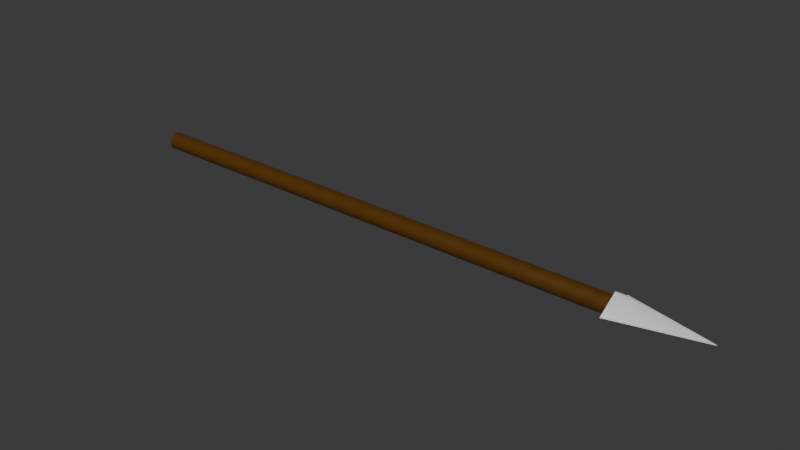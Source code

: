 # Source: spear.blend  (saved by Blender 4.2.66; exported with 4.5.12 LTS)
import bpy
from mathutils import Matrix  # noqa: F401  (used for matrix-valued properties, if any)

bpy.ops.wm.read_factory_settings(use_empty=True)
scene = bpy.context.scene
scene.name = 'Scene'

# ---- collections
col_collection = bpy.data.collections.new('Collection'); scene.collection.children.link(col_collection)
col_speartip = bpy.data.collections.new('SpearTip'); col_collection.children.link(col_speartip)

# ---- materials (node trees are filled in below, after node groups)
mat_material = bpy.data.materials.new('Material')

# ---- node groups
ng_smooth_by_angle_005 = bpy.data.node_groups.new('Smooth by Angle.005', 'GeometryNodeTree')
_s = ng_smooth_by_angle_005.interface.new_socket(name='Mesh', in_out='OUTPUT', socket_type='NodeSocketGeometry')
_s = ng_smooth_by_angle_005.interface.new_socket(name='Mesh', in_out='INPUT', socket_type='NodeSocketGeometry')
_s = ng_smooth_by_angle_005.interface.new_socket(name='Angle', in_out='INPUT', socket_type='NodeSocketFloat')
_s.subtype = 'ANGLE'
_s.default_value = 0.5236
_s.min_value = 0.0
_s.max_value = 3.142
_s.description = 'Maximum face angle for smooth edges'
_s = ng_smooth_by_angle_005.interface.new_socket(name='Ignore Sharpness', in_out='INPUT', socket_type='NodeSocketBool')
_s.force_non_field = True
ng_smooth_by_angle_005.description = 'Set the sharpness of mesh edges based on the angle between the neighboring faces'
ng_smooth_by_angle_005.is_modifier = True
_N = ng_smooth_by_angle_005.nodes; _L = ng_smooth_by_angle_005.links
n0 = _N.new('GeometryNodeSetShadeSmooth'); n0.name = 'Set Shade Smooth'; n0.location = (120, -80)
n0.domain = 'EDGE'
n1 = _N.new('GeometryNodeSetShadeSmooth'); n1.name = 'Set Shade Smooth.001'; n1.location = (300, -80)
n2 = _N.new('NodeGroupOutput'); n2.name = 'Group Output'; n2.location = (480, -80)
n3 = _N.new('GeometryNodeInputMeshEdgeAngle'); n3.name = 'Edge Angle'; n3.location = (-440, -240)
n4 = _N.new('NodeGroupInput'); n4.name = 'Group Input'; n4.location = (-80, -80)
n5 = _N.new('GeometryNodeInputEdgeSmooth'); n5.name = 'Is Edge Smooth'; n5.location = (-260, -120)
n6 = _N.new('GeometryNodeInputShadeSmooth'); n6.name = 'Is Shade Smooth'; n6.location = (-440, -397)
n7 = _N.new('FunctionNodeCompare'); n7.name = 'Compare'; n7.location = (-260, -260)
n7.operation = 'LESS_EQUAL'
n7.inputs[6].default_value = (0.0, 0.0, 0.0, 0.0)
n7.inputs[7].default_value = (0.0, 0.0, 0.0, 0.0)
n8 = _N.new('FunctionNodeBooleanMath'); n8.name = 'Boolean Math.001'; n8.location = (-80, -260)
n9 = _N.new('NodeGroupInput'); n9.name = 'Group Input.001'; n9.location = (-440, -329)
n10 = _N.new('NodeGroupInput'); n10.name = 'Group Input.002'; n10.location = (-259, -189)
n11 = _N.new('FunctionNodeBooleanMath'); n11.name = 'Boolean Math'; n11.location = (-80, -149)
n11.operation = 'OR'
n12 = _N.new('FunctionNodeBooleanMath'); n12.name = 'Boolean Math.002'; n12.location = (-260, -380)
n12.operation = 'OR'
n13 = _N.new('NodeGroupInput'); n13.name = 'Group Input.003'; n13.location = (-440, -460)
_L.new(n3.outputs[0], n7.inputs[0])
_L.new(n1.outputs[0], n2.inputs[0])
_L.new(n9.outputs[1], n7.inputs[1])
_L.new(n7.outputs[0], n8.inputs[0])
_L.new(n4.outputs[0], n0.inputs[0])
_L.new(n0.outputs[0], n1.inputs[0])
_L.new(n8.outputs[0], n0.inputs[2])
_L.new(n10.outputs[2], n11.inputs[1])
_L.new(n5.outputs[0], n11.inputs[0])
_L.new(n11.outputs[0], n0.inputs[1])
_L.new(n13.outputs[2], n12.inputs[1])
_L.new(n6.outputs[0], n12.inputs[0])
_L.new(n12.outputs[0], n8.inputs[1])
n2.is_active_output = True
ng_smooth_by_angle_003 = bpy.data.node_groups.new('Smooth by Angle.003', 'GeometryNodeTree')
_s = ng_smooth_by_angle_003.interface.new_socket(name='Mesh', in_out='OUTPUT', socket_type='NodeSocketGeometry')
_s = ng_smooth_by_angle_003.interface.new_socket(name='Mesh', in_out='INPUT', socket_type='NodeSocketGeometry')
_s = ng_smooth_by_angle_003.interface.new_socket(name='Angle', in_out='INPUT', socket_type='NodeSocketFloat')
_s.subtype = 'ANGLE'
_s.default_value = 0.5236
_s.min_value = 0.0
_s.max_value = 3.142
_s.description = 'Maximum face angle for smooth edges'
_s = ng_smooth_by_angle_003.interface.new_socket(name='Ignore Sharpness', in_out='INPUT', socket_type='NodeSocketBool')
_s.force_non_field = True
ng_smooth_by_angle_003.description = 'Set the sharpness of mesh edges based on the angle between the neighboring faces'
ng_smooth_by_angle_003.is_modifier = True
_N = ng_smooth_by_angle_003.nodes; _L = ng_smooth_by_angle_003.links
n0 = _N.new('GeometryNodeSetShadeSmooth'); n0.name = 'Set Shade Smooth'; n0.location = (120, -80)
n0.domain = 'EDGE'
n1 = _N.new('GeometryNodeSetShadeSmooth'); n1.name = 'Set Shade Smooth.001'; n1.location = (300, -80)
n2 = _N.new('NodeGroupOutput'); n2.name = 'Group Output'; n2.location = (480, -80)
n3 = _N.new('GeometryNodeInputMeshEdgeAngle'); n3.name = 'Edge Angle'; n3.location = (-440, -240)
n4 = _N.new('NodeGroupInput'); n4.name = 'Group Input'; n4.location = (-80, -80)
n5 = _N.new('GeometryNodeInputEdgeSmooth'); n5.name = 'Is Edge Smooth'; n5.location = (-260, -120)
n6 = _N.new('GeometryNodeInputShadeSmooth'); n6.name = 'Is Shade Smooth'; n6.location = (-440, -397)
n7 = _N.new('FunctionNodeCompare'); n7.name = 'Compare'; n7.location = (-260, -260)
n7.operation = 'LESS_EQUAL'
n7.inputs[6].default_value = (0.0, 0.0, 0.0, 0.0)
n7.inputs[7].default_value = (0.0, 0.0, 0.0, 0.0)
n8 = _N.new('FunctionNodeBooleanMath'); n8.name = 'Boolean Math.001'; n8.location = (-80, -260)
n9 = _N.new('NodeGroupInput'); n9.name = 'Group Input.001'; n9.location = (-440, -329)
n10 = _N.new('NodeGroupInput'); n10.name = 'Group Input.002'; n10.location = (-259, -189)
n11 = _N.new('FunctionNodeBooleanMath'); n11.name = 'Boolean Math'; n11.location = (-80, -149)
n11.operation = 'OR'
n12 = _N.new('FunctionNodeBooleanMath'); n12.name = 'Boolean Math.002'; n12.location = (-260, -380)
n12.operation = 'OR'
n13 = _N.new('NodeGroupInput'); n13.name = 'Group Input.003'; n13.location = (-440, -460)
_L.new(n3.outputs[0], n7.inputs[0])
_L.new(n1.outputs[0], n2.inputs[0])
_L.new(n9.outputs[1], n7.inputs[1])
_L.new(n7.outputs[0], n8.inputs[0])
_L.new(n4.outputs[0], n0.inputs[0])
_L.new(n0.outputs[0], n1.inputs[0])
_L.new(n8.outputs[0], n0.inputs[2])
_L.new(n10.outputs[2], n11.inputs[1])
_L.new(n5.outputs[0], n11.inputs[0])
_L.new(n11.outputs[0], n0.inputs[1])
_L.new(n13.outputs[2], n12.inputs[1])
_L.new(n6.outputs[0], n12.inputs[0])
_L.new(n12.outputs[0], n8.inputs[1])
n2.is_active_output = True

# ---- material node trees
mat_material.use_nodes = True; mat_material.node_tree.nodes.clear()
_N = mat_material.node_tree.nodes; _L = mat_material.node_tree.links
n0 = _N.new('ShaderNodeBsdfPrincipled'); n0.name = 'Principled BSDF'; n0.location = (10, 300)
n0.inputs[0].default_value = (0.09426, 0.03673, 0.0, 1.0)
n1 = _N.new('ShaderNodeOutputMaterial'); n1.name = 'Material Output'; n1.location = (300, 300)
_L.new(n0.outputs[0], n1.inputs[0])
n1.is_active_output = True

# ---- world
world_world = bpy.data.worlds.new('World'); scene.world = world_world
world_world.use_nodes = True; world_world.node_tree.nodes.clear()
_N = world_world.node_tree.nodes; _L = world_world.node_tree.links
n0 = _N.new('ShaderNodeOutputWorld'); n0.name = 'World Output'; n0.location = (300, 300)
n1 = _N.new('ShaderNodeBackground'); n1.name = 'Background'; n1.location = (10, 300)
n1.inputs[0].default_value = (0.05088, 0.05088, 0.05088, 1.0)
_L.new(n1.outputs[0], n0.inputs[0])
n0.is_active_output = True
world_world.color = (0.05088, 0.05088, 0.05088)
world_world.sun_shadow_jitter_overblur = 0.0

# ---- meshes
me_cylinder = bpy.data.meshes.new('Cylinder')
me_cylinder.from_pydata([(0.0, 1.0, -1.0), (0.0, 1.0, 1.0), (0.1951, 0.9808, -1.0), (0.1951, 0.9808, 1.0), (0.3827, 0.9239, -1.0), (0.3827, 0.9239, 1.0), (0.5556, 0.8315, -1.0), (0.5556, 0.8315, 1.0), (0.7071, 0.7071, -1.0), (0.7071, 0.7071, 1.0), (0.8315, 0.5556, -1.0), (0.8315, 0.5556, 1.0), (0.9239, 0.3827, -1.0), (0.9239, 0.3827, 1.0), (0.9808, 0.1951, -1.0), (0.9808, 0.1951, 1.0), (1.0, 0.0, -1.0), (1.0, 0.0, 1.0), (0.9808, -0.1951, -1.0), (0.9808, -0.1951, 1.0), (0.9239, -0.3827, -1.0), (0.9239, -0.3827, 1.0), (0.8315, -0.5556, -1.0), (0.8315, -0.5556, 1.0), (0.7071, -0.7071, -1.0), (0.7071, -0.7071, 1.0), (0.5556, -0.8315, -1.0), (0.5556, -0.8315, 1.0), (0.3827, -0.9239, -1.0), (0.3827, -0.9239, 1.0), (0.1951, -0.9808, -1.0), (0.1951, -0.9808, 1.0), (0.0, -1.0, -1.0), (0.0, -1.0, 1.0), (-0.1951, -0.9808, -1.0), (-0.1951, -0.9808, 1.0), (-0.3827, -0.9239, -1.0), (-0.3827, -0.9239, 1.0), (-0.5556, -0.8315, -1.0), (-0.5556, -0.8315, 1.0), (-0.7071, -0.7071, -1.0), (-0.7071, -0.7071, 1.0), (-0.8315, -0.5556, -1.0), (-0.8315, -0.5556, 1.0), (-0.9239, -0.3827, -1.0), (-0.9239, -0.3827, 1.0), (-0.9808, -0.1951, -1.0), (-0.9808, -0.1951, 1.0), (-1.0, 0.0, -1.0), (-1.0, 0.0, 1.0), (-0.9808, 0.1951, -1.0), (-0.9808, 0.1951, 1.0), (-0.9239, 0.3827, -1.0), (-0.9239, 0.3827, 1.0), (-0.8315, 0.5556, -1.0), (-0.8315, 0.5556, 1.0), (-0.7071, 0.7071, -1.0), (-0.7071, 0.7071, 1.0), (-0.5556, 0.8315, -1.0), (-0.5556, 0.8315, 1.0), (-0.3827, 0.9239, -1.0), (-0.3827, 0.9239, 1.0), (-0.1951, 0.9808, -1.0), (-0.1951, 0.9808, 1.0)], [], [(0, 1, 3, 2), (2, 3, 5, 4), (4, 5, 7, 6), (6, 7, 9, 8), (8, 9, 11, 10), (10, 11, 13, 12), (12, 13, 15, 14), (14, 15, 17, 16), (16, 17, 19, 18), (18, 19, 21, 20), (20, 21, 23, 22), (22, 23, 25, 24), (24, 25, 27, 26), (26, 27, 29, 28), (28, 29, 31, 30), (30, 31, 33, 32), (32, 33, 35, 34), (34, 35, 37, 36), (36, 37, 39, 38), (38, 39, 41, 40), (40, 41, 43, 42), (42, 43, 45, 44), (44, 45, 47, 46), (46, 47, 49, 48), (48, 49, 51, 50), (50, 51, 53, 52), (52, 53, 55, 54), (54, 55, 57, 56), (56, 57, 59, 58), (58, 59, 61, 60), (3, 1, 63, 61, 59, 57, 55, 53, 51, 49, 47, 45, 43, 41, 39, 37, 35, 33, 31, 29, 27, 25, 23, 21, 19, 17, 15, 13, 11, 9, 7, 5), (60, 61, 63, 62), (62, 63, 1, 0), (0, 2, 4, 6, 8, 10, 12, 14, 16, 18, 20, 22, 24, 26, 28, 30, 32, 34, 36, 38, 40, 42, 44, 46, 48, 50, 52, 54, 56, 58, 60, 62)])
_uv = me_cylinder.uv_layers.new(name='UVMap')
_uv.uv.foreach_set('vector', [1.0, 0.5, 1.0, 1.0, 0.9688, 1.0, 0.9688, 0.5, 0.9688, 0.5, 0.9688, 1.0, 0.9375, 1.0, 0.9375, 0.5, 0.9375, 0.5, 0.9375, 1.0, 0.9062, 1.0, 0.9062, 0.5, 0.9062, 0.5, 0.9062, 1.0, 0.875, 1.0, 0.875, 0.5, 0.875, 0.5, 0.875, 1.0, 0.8438, 1.0, 0.8438, 0.5, 0.8438, 0.5, 0.8438, 1.0, 0.8125, 1.0, 0.8125, 0.5, 0.8125, 0.5, 0.8125, 1.0, 0.7812, 1.0, 0.7812, 0.5, 0.7812, 0.5, 0.7812, 1.0, 0.75, 1.0, 0.75, 0.5, 0.75, 0.5, 0.75, 1.0, 0.7188, 1.0, 0.7188, 0.5, 0.7188, 0.5, 0.7188, 1.0, 0.6875, 1.0, 0.6875, 0.5, 0.6875, 0.5, 0.6875, 1.0, 0.6562, 1.0, 0.6562, 0.5, 0.6562, 0.5, 0.6562, 1.0, 0.625, 1.0, 0.625, 0.5, 0.625, 0.5, 0.625, 1.0, 0.5938, 1.0, 0.5938, 0.5, 0.5938, 0.5, 0.5938, 1.0, 0.5625, 1.0, 0.5625, 0.5, 0.5625, 0.5, 0.5625, 1.0, 0.5312, 1.0, 0.5312, 0.5, 0.5312, 0.5, 0.5312, 1.0, 0.5, 1.0, 0.5, 0.5, 0.5, 0.5, 0.5, 1.0, 0.4688, 1.0, 0.4688, 0.5, 0.4688, 0.5, 0.4688, 1.0, 0.4375, 1.0, 0.4375, 0.5, 0.4375, 0.5, 0.4375, 1.0, 0.4062, 1.0, 0.4062, 0.5, 0.4062, 0.5, 0.4062, 1.0, 0.375, 1.0, 0.375, 0.5, 0.375, 0.5, 0.375, 1.0, 0.3438, 1.0, 0.3438, 0.5, 0.3438, 0.5, 0.3438, 1.0, 0.3125, 1.0, 0.3125, 0.5, 0.3125, 0.5, 0.3125, 1.0, 0.2812, 1.0, 0.2812, 0.5, 0.2812, 0.5, 0.2812, 1.0, 0.25, 1.0, 0.25, 0.5, 0.25, 0.5, 0.25, 1.0, 0.2188, 1.0, 0.2188, 0.5, 0.2188, 0.5, 0.2188, 1.0, 0.1875, 1.0, 0.1875, 0.5, 0.1875, 0.5, 0.1875, 1.0, 0.1562, 1.0, 0.1562, 0.5, 0.1562, 0.5, 0.1562, 1.0, 0.125, 1.0, 0.125, 0.5, 0.125, 0.5, 0.125, 1.0, 0.09375, 1.0, 0.09375, 0.5, 0.09375, 0.5, 0.09375, 1.0, 0.0625, 1.0, 0.0625, 0.5, 0.2968, 0.4854, 0.25, 0.49, 0.2032, 0.4854, 0.1582, 0.4717, 0.1167, 0.4496, 0.08029, 0.4197, 0.05045, 0.3833, 0.02827, 0.3418, 0.01461, 0.2968, 0.01, 0.25, 0.01461, 0.2032, 0.02827, 0.1582, 0.05045, 0.1167, 0.08029, 0.08029, 0.1167, 0.05045, 0.1582, 0.02827, 0.2032, 0.01461, 0.25, 0.01, 0.2968, 0.01461, 0.3418, 0.02827, 0.3833, 0.05045, 0.4197, 0.08029, 0.4496, 0.1167, 0.4717, 0.1582, 0.4854, 0.2032, 0.49, 0.25, 0.4854, 0.2968, 0.4717, 0.3418, 0.4496, 0.3833, 0.4197, 0.4197, 0.3833, 0.4496, 0.3418, 0.4717, 0.0625, 0.5, 0.0625, 1.0, 0.03125, 1.0, 0.03125, 0.5, 0.03125, 0.5, 0.03125, 1.0, 0.0, 1.0, 0.0, 0.5, 0.75, 0.49, 0.7968, 0.4854, 0.8418, 0.4717, 0.8833, 0.4496, 0.9197, 0.4197, 0.9496, 0.3833, 0.9717, 0.3418, 0.9854, 0.2968, 0.99, 0.25, 0.9854, 0.2032, 0.9717, 0.1582, 0.9496, 0.1167, 0.9197, 0.08029, 0.8833, 0.05045, 0.8418, 0.02827, 0.7968, 0.01461, 0.75, 0.01, 0.7032, 0.01461, 0.6582, 0.02827, 0.6167, 0.05045, 0.5803, 0.08029, 0.5504, 0.1167, 0.5283, 0.1582, 0.5146, 0.2032, 0.51, 0.25, 0.5146, 0.2968, 0.5283, 0.3418, 0.5504, 0.3833, 0.5803, 0.4197, 0.6167, 0.4496, 0.6582, 0.4717, 0.7032, 0.4854])
me_cylinder.materials.append(mat_material)
me_cylinder.update()
me_cube_011 = bpy.data.meshes.new('Cube.011')
me_cube_011.from_pydata([(-1.0, -1.0, -1.0), (-1.0, 0.0, -0.7885), (-1.0, 1.0, -1.0), (1.0, 0.0, -1.0), (-1.0, 0.0, -1.0)], [], [(0, 1, 2, 4), (2, 1, 3), (3, 1, 0), (4, 3, 0), (2, 3, 4)])
me_cube_011.polygons.foreach_set('use_smooth', [True] * 5)
_uv = me_cube_011.uv_layers.new(name='UVMap')
_uv.uv.foreach_set('vector', [0.375, 0.0, 0.625, 0.25, 0.375, 0.25, 0.375, 0.125, 0.375, 0.25, 0.625, 0.5, 0.375, 0.5, 0.375, 0.75, 0.625, 1.0, 0.375, 1.0, 0.125, 0.625, 0.375, 0.75, 0.125, 0.75, 0.125, 0.5, 0.375, 0.625, 0.125, 0.625])
me_cube_011.update()
me_cube_009 = bpy.data.meshes.new('Cube.009')
me_cube_009.from_pydata([(-1.0, -1.0, -1.0), (-1.0, 0.0, -0.7885), (-1.0, 1.0, -1.0), (1.0, 0.0, -1.0), (-1.0, 0.0, -1.0)], [], [(0, 1, 2, 4), (2, 1, 3), (3, 1, 0), (4, 3, 0), (2, 3, 4)])
me_cube_009.polygons.foreach_set('use_smooth', [True] * 5)
_uv = me_cube_009.uv_layers.new(name='UVMap')
_uv.uv.foreach_set('vector', [0.375, 0.0, 0.625, 0.25, 0.375, 0.25, 0.375, 0.125, 0.375, 0.25, 0.625, 0.5, 0.375, 0.5, 0.375, 0.75, 0.625, 1.0, 0.375, 1.0, 0.125, 0.625, 0.375, 0.75, 0.125, 0.75, 0.125, 0.5, 0.375, 0.625, 0.125, 0.625])
me_cube_009.update()

# ---- objects
ob_cylinder = bpy.data.objects.new('Cylinder', me_cylinder)
ob_bladeside_002 = bpy.data.objects.new('BladeSide.002', me_cube_011)
ob_bladetip = bpy.data.objects.new('BladeTip', me_cube_009)

# ---- transforms, parenting, visibility, modifiers, constraints
ob_cylinder.location = (0.0, 0.0, 1.0)
ob_cylinder.rotation_euler = (1.571, 1.571, 1.571)
ob_cylinder.scale = (0.2, 0.2, 6.0)
ob_cylinder.color = (0.09648, 0.02297, 0.01191, 1.0)
ob_cylinder.display_type = 'SOLID'
ob_cylinder.display_bounds_type = 'CYLINDER'
ob_bladeside_002.location = (7.0, 0.0, -0.4894)
ob_bladeside_002.rotation_euler = (3.142, 0.0, 0.0)
ob_bladeside_002.scale = (1.0, 0.5, 1.5)
_m = ob_bladeside_002.modifiers.new('Smooth by Angle', 'NODES')
_m.node_group = ng_smooth_by_angle_005
_m.use_pin_to_last = True
_m.show_group_selector = False
ob_bladetip.location = (7.0, 0.0, 2.497)
ob_bladetip.scale = (1.0, 0.5, 1.5)
_m = ob_bladetip.modifiers.new('Smooth by Angle', 'NODES')
_m.node_group = ng_smooth_by_angle_003
_m.use_pin_to_last = True
_m.show_group_selector = False

# ---- collection membership
col_collection.objects.link(ob_cylinder)
col_speartip.objects.link(ob_bladeside_002)
col_speartip.objects.link(ob_bladetip)

# ---- scene / render settings (as saved in the file)
scene.frame_start = 1; scene.frame_end = 250; scene.frame_set(1)
scene.render.engine = 'BLENDER_EEVEE_NEXT'
bpy.context.view_layer.update()

# ---- added for rendering (the .blend has no active camera and no usable light): camera, sun
cam_auto = bpy.data.cameras.new('AutoCamera')
cam_auto.lens = 50.0
cam_auto.sensor_width = 36.0
cam_auto.clip_end = 1000.0
ob_auto_camera = bpy.data.objects.new('AutoCamera', cam_auto)
scene.collection.objects.link(ob_auto_camera)
ob_auto_camera.location = (13.9989, -15.5986, 11.403)
ob_auto_camera.rotation_euler = (1.09748, -7.21219e-08, 0.694738)
scene.camera = ob_auto_camera
light_auto_sun = bpy.data.lights.new('AutoSun', 'SUN')
light_auto_sun.energy = 3.0
light_auto_sun.angle = 0.0523599
ob_auto_sun = bpy.data.objects.new('AutoSun', light_auto_sun)
scene.collection.objects.link(ob_auto_sun)
ob_auto_sun.rotation_euler = (0.872665, 0.174533, 0.523599)
bpy.context.view_layer.update()
